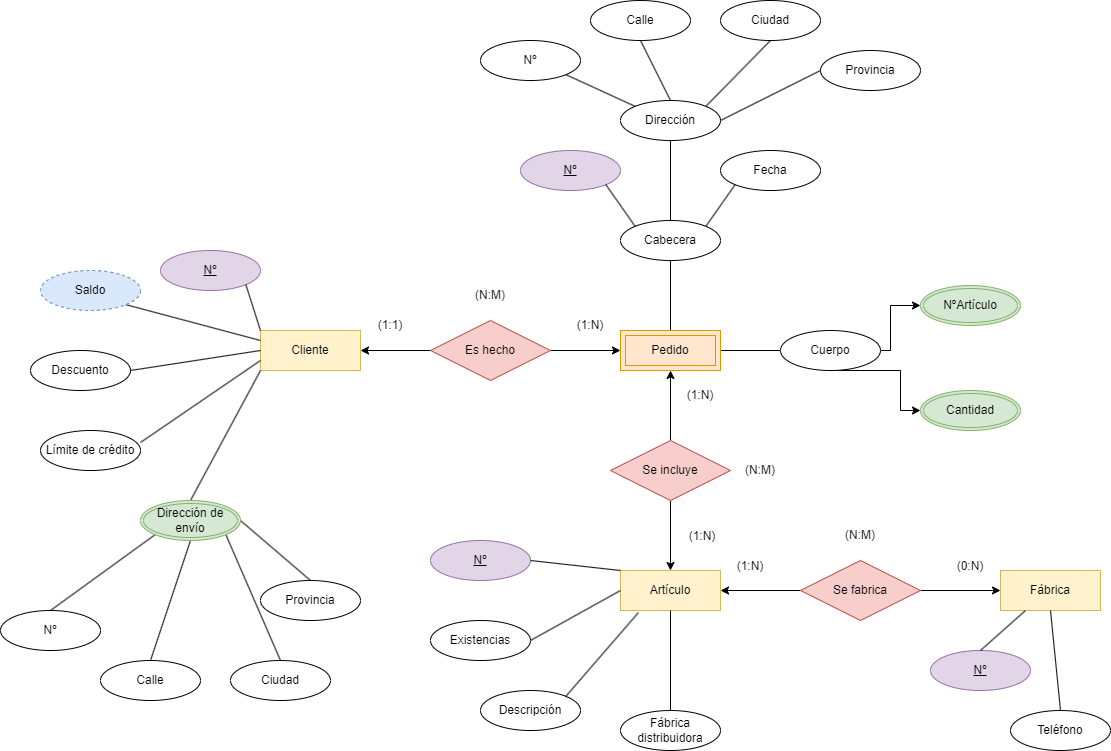

The diagram above was exported from draw.io. Its source (the exported page's mxGraphModel, read from the mxfile embedded in the PNG):
<mxGraphModel dx="1420" dy="2018" grid="1" gridSize="10" guides="1" tooltips="1" connect="1" arrows="1" fold="1" page="1" pageScale="1" pageWidth="827" pageHeight="1169" math="0" shadow="0">
  <root>
    <mxCell id="0" />
    <mxCell id="1" parent="0" />
    <mxCell id="oKQblLMXM6TO_ElP0Y5Z-1" value="Cliente" style="whiteSpace=wrap;html=1;align=center;fillColor=#fff2cc;strokeColor=#d6b656;" parent="1" vertex="1">
      <mxGeometry x="80" y="320" width="100" height="40" as="geometry" />
    </mxCell>
    <mxCell id="oKQblLMXM6TO_ElP0Y5Z-2" value="Artículo" style="whiteSpace=wrap;html=1;align=center;fillColor=#fff2cc;strokeColor=#d6b656;" parent="1" vertex="1">
      <mxGeometry x="440" y="560" width="100" height="40" as="geometry" />
    </mxCell>
    <mxCell id="oKQblLMXM6TO_ElP0Y5Z-4" value="Fábrica" style="whiteSpace=wrap;html=1;align=center;fillColor=#fff2cc;strokeColor=#d6b656;" parent="1" vertex="1">
      <mxGeometry x="820" y="560" width="100" height="40" as="geometry" />
    </mxCell>
    <mxCell id="H07jggP6OhzcCo89xgbF-2" style="edgeStyle=orthogonalEdgeStyle;rounded=0;orthogonalLoop=1;jettySize=auto;html=1;entryX=0;entryY=0.5;entryDx=0;entryDy=0;" parent="1" source="oKQblLMXM6TO_ElP0Y5Z-5" target="H07jggP6OhzcCo89xgbF-1" edge="1">
      <mxGeometry relative="1" as="geometry" />
    </mxCell>
    <mxCell id="H07jggP6OhzcCo89xgbF-3" style="edgeStyle=orthogonalEdgeStyle;rounded=0;orthogonalLoop=1;jettySize=auto;html=1;entryX=1;entryY=0.5;entryDx=0;entryDy=0;" parent="1" source="oKQblLMXM6TO_ElP0Y5Z-5" target="oKQblLMXM6TO_ElP0Y5Z-1" edge="1">
      <mxGeometry relative="1" as="geometry" />
    </mxCell>
    <mxCell id="oKQblLMXM6TO_ElP0Y5Z-5" value="Es hecho" style="shape=rhombus;perimeter=rhombusPerimeter;whiteSpace=wrap;html=1;align=center;fillColor=#f8cecc;strokeColor=#b85450;" parent="1" vertex="1">
      <mxGeometry x="250" y="310" width="120" height="60" as="geometry" />
    </mxCell>
    <mxCell id="H07jggP6OhzcCo89xgbF-6" style="edgeStyle=orthogonalEdgeStyle;rounded=0;orthogonalLoop=1;jettySize=auto;html=1;entryX=0.5;entryY=1;entryDx=0;entryDy=0;" parent="1" source="oKQblLMXM6TO_ElP0Y5Z-6" target="H07jggP6OhzcCo89xgbF-1" edge="1">
      <mxGeometry relative="1" as="geometry" />
    </mxCell>
    <mxCell id="H07jggP6OhzcCo89xgbF-7" style="edgeStyle=orthogonalEdgeStyle;rounded=0;orthogonalLoop=1;jettySize=auto;html=1;entryX=0.5;entryY=0;entryDx=0;entryDy=0;" parent="1" source="oKQblLMXM6TO_ElP0Y5Z-6" target="oKQblLMXM6TO_ElP0Y5Z-2" edge="1">
      <mxGeometry relative="1" as="geometry" />
    </mxCell>
    <mxCell id="oKQblLMXM6TO_ElP0Y5Z-6" value="Se incluye" style="shape=rhombus;perimeter=rhombusPerimeter;whiteSpace=wrap;html=1;align=center;fillColor=#f8cecc;strokeColor=#b85450;" parent="1" vertex="1">
      <mxGeometry x="430" y="430" width="120" height="60" as="geometry" />
    </mxCell>
    <mxCell id="H07jggP6OhzcCo89xgbF-8" style="edgeStyle=orthogonalEdgeStyle;rounded=0;orthogonalLoop=1;jettySize=auto;html=1;entryX=0;entryY=0.5;entryDx=0;entryDy=0;" parent="1" source="oKQblLMXM6TO_ElP0Y5Z-7" target="oKQblLMXM6TO_ElP0Y5Z-4" edge="1">
      <mxGeometry relative="1" as="geometry" />
    </mxCell>
    <mxCell id="H07jggP6OhzcCo89xgbF-9" style="edgeStyle=orthogonalEdgeStyle;rounded=0;orthogonalLoop=1;jettySize=auto;html=1;entryX=1;entryY=0.5;entryDx=0;entryDy=0;" parent="1" source="oKQblLMXM6TO_ElP0Y5Z-7" target="oKQblLMXM6TO_ElP0Y5Z-2" edge="1">
      <mxGeometry relative="1" as="geometry" />
    </mxCell>
    <mxCell id="oKQblLMXM6TO_ElP0Y5Z-7" value="Se fabrica" style="shape=rhombus;perimeter=rhombusPerimeter;whiteSpace=wrap;html=1;align=center;fillColor=#f8cecc;strokeColor=#b85450;" parent="1" vertex="1">
      <mxGeometry x="620" y="550" width="120" height="60" as="geometry" />
    </mxCell>
    <mxCell id="oKQblLMXM6TO_ElP0Y5Z-8" value="Nº" style="ellipse;whiteSpace=wrap;html=1;align=center;fontStyle=4;fillColor=#e1d5e7;strokeColor=#9673a6;" parent="1" vertex="1">
      <mxGeometry x="-20" y="240" width="100" height="40" as="geometry" />
    </mxCell>
    <mxCell id="oKQblLMXM6TO_ElP0Y5Z-12" value="(1:N)" style="text;html=1;strokeColor=none;fillColor=none;align=center;verticalAlign=middle;whiteSpace=wrap;rounded=0;" parent="1" vertex="1">
      <mxGeometry x="380" y="300" width="60" height="30" as="geometry" />
    </mxCell>
    <mxCell id="oKQblLMXM6TO_ElP0Y5Z-14" value="(1:1)" style="text;html=1;strokeColor=none;fillColor=none;align=center;verticalAlign=middle;whiteSpace=wrap;rounded=0;" parent="1" vertex="1">
      <mxGeometry x="180" y="300" width="60" height="30" as="geometry" />
    </mxCell>
    <mxCell id="oKQblLMXM6TO_ElP0Y5Z-15" value="(N:M)" style="text;html=1;strokeColor=none;fillColor=none;align=center;verticalAlign=middle;whiteSpace=wrap;rounded=0;" parent="1" vertex="1">
      <mxGeometry x="280" y="270" width="60" height="30" as="geometry" />
    </mxCell>
    <mxCell id="oKQblLMXM6TO_ElP0Y5Z-20" value="(1:N)" style="text;html=1;strokeColor=none;fillColor=none;align=center;verticalAlign=middle;whiteSpace=wrap;rounded=0;" parent="1" vertex="1">
      <mxGeometry x="492" y="511" width="60" height="30" as="geometry" />
    </mxCell>
    <mxCell id="oKQblLMXM6TO_ElP0Y5Z-21" value="(1:N)" style="text;html=1;strokeColor=none;fillColor=none;align=center;verticalAlign=middle;whiteSpace=wrap;rounded=0;" parent="1" vertex="1">
      <mxGeometry x="490" y="370" width="60" height="30" as="geometry" />
    </mxCell>
    <mxCell id="oKQblLMXM6TO_ElP0Y5Z-22" value="(N:M)" style="text;html=1;strokeColor=none;fillColor=none;align=center;verticalAlign=middle;whiteSpace=wrap;rounded=0;" parent="1" vertex="1">
      <mxGeometry x="550" y="445" width="60" height="30" as="geometry" />
    </mxCell>
    <mxCell id="oKQblLMXM6TO_ElP0Y5Z-24" value="(1:N)" style="text;html=1;strokeColor=none;fillColor=none;align=center;verticalAlign=middle;whiteSpace=wrap;rounded=0;" parent="1" vertex="1">
      <mxGeometry x="540" y="541" width="60" height="30" as="geometry" />
    </mxCell>
    <mxCell id="oKQblLMXM6TO_ElP0Y5Z-25" value="(0:N)" style="text;html=1;strokeColor=none;fillColor=none;align=center;verticalAlign=middle;whiteSpace=wrap;rounded=0;" parent="1" vertex="1">
      <mxGeometry x="760" y="541" width="60" height="30" as="geometry" />
    </mxCell>
    <mxCell id="oKQblLMXM6TO_ElP0Y5Z-26" value="(N:M)" style="text;html=1;strokeColor=none;fillColor=none;align=center;verticalAlign=middle;whiteSpace=wrap;rounded=0;" parent="1" vertex="1">
      <mxGeometry x="650" y="510" width="60" height="30" as="geometry" />
    </mxCell>
    <mxCell id="oKQblLMXM6TO_ElP0Y5Z-27" value="Descuento" style="ellipse;whiteSpace=wrap;html=1;align=center;" parent="1" vertex="1">
      <mxGeometry x="-150" y="340" width="100" height="40" as="geometry" />
    </mxCell>
    <mxCell id="oKQblLMXM6TO_ElP0Y5Z-28" value="Límite de crédito" style="ellipse;whiteSpace=wrap;html=1;align=center;" parent="1" vertex="1">
      <mxGeometry x="-140" y="420" width="100" height="40" as="geometry" />
    </mxCell>
    <mxCell id="oKQblLMXM6TO_ElP0Y5Z-30" value="" style="endArrow=none;html=1;rounded=0;exitX=1;exitY=1;exitDx=0;exitDy=0;entryX=0;entryY=0;entryDx=0;entryDy=0;" parent="1" source="oKQblLMXM6TO_ElP0Y5Z-8" target="oKQblLMXM6TO_ElP0Y5Z-1" edge="1">
      <mxGeometry relative="1" as="geometry">
        <mxPoint x="-80" y="370" as="sourcePoint" />
        <mxPoint x="80" y="370" as="targetPoint" />
      </mxGeometry>
    </mxCell>
    <mxCell id="oKQblLMXM6TO_ElP0Y5Z-31" value="" style="endArrow=none;html=1;rounded=0;exitX=0;exitY=0.25;exitDx=0;exitDy=0;entryX=1;entryY=1;entryDx=0;entryDy=0;" parent="1" source="oKQblLMXM6TO_ElP0Y5Z-1" target="H07jggP6OhzcCo89xgbF-10" edge="1">
      <mxGeometry relative="1" as="geometry">
        <mxPoint x="75.35533905932743" y="284.14213562373106" as="sourcePoint" />
        <mxPoint x="-40" y="290" as="targetPoint" />
      </mxGeometry>
    </mxCell>
    <mxCell id="oKQblLMXM6TO_ElP0Y5Z-32" value="" style="endArrow=none;html=1;rounded=0;exitX=1;exitY=0.5;exitDx=0;exitDy=0;entryX=0;entryY=0.5;entryDx=0;entryDy=0;" parent="1" source="oKQblLMXM6TO_ElP0Y5Z-27" target="oKQblLMXM6TO_ElP0Y5Z-1" edge="1">
      <mxGeometry relative="1" as="geometry">
        <mxPoint x="85.35533905932743" y="294.14213562373106" as="sourcePoint" />
        <mxPoint x="100" y="340" as="targetPoint" />
      </mxGeometry>
    </mxCell>
    <mxCell id="oKQblLMXM6TO_ElP0Y5Z-33" value="" style="endArrow=none;html=1;rounded=0;exitX=1;exitY=0.3;exitDx=0;exitDy=0;entryX=0;entryY=0.75;entryDx=0;entryDy=0;exitPerimeter=0;" parent="1" source="oKQblLMXM6TO_ElP0Y5Z-28" target="oKQblLMXM6TO_ElP0Y5Z-1" edge="1">
      <mxGeometry relative="1" as="geometry">
        <mxPoint x="10" y="390" as="sourcePoint" />
        <mxPoint x="90" y="350" as="targetPoint" />
      </mxGeometry>
    </mxCell>
    <mxCell id="oKQblLMXM6TO_ElP0Y5Z-34" value="" style="endArrow=none;html=1;rounded=0;entryX=0;entryY=1;entryDx=0;entryDy=0;exitX=0.5;exitY=0;exitDx=0;exitDy=0;" parent="1" source="oKQblLMXM6TO_ElP0Y5Z-56" target="oKQblLMXM6TO_ElP0Y5Z-1" edge="1">
      <mxGeometry relative="1" as="geometry">
        <mxPoint x="40" y="480" as="sourcePoint" />
        <mxPoint x="100" y="360" as="targetPoint" />
      </mxGeometry>
    </mxCell>
    <mxCell id="oKQblLMXM6TO_ElP0Y5Z-36" value="Nº" style="ellipse;whiteSpace=wrap;html=1;align=center;fontStyle=4;fillColor=#e1d5e7;strokeColor=#9673a6;" parent="1" vertex="1">
      <mxGeometry x="250" y="530" width="100" height="40" as="geometry" />
    </mxCell>
    <mxCell id="oKQblLMXM6TO_ElP0Y5Z-37" value="Existencias" style="ellipse;whiteSpace=wrap;html=1;align=center;" parent="1" vertex="1">
      <mxGeometry x="250" y="610" width="100" height="40" as="geometry" />
    </mxCell>
    <mxCell id="oKQblLMXM6TO_ElP0Y5Z-38" value="Fábrica distribuidora" style="ellipse;whiteSpace=wrap;html=1;align=center;" parent="1" vertex="1">
      <mxGeometry x="440" y="700" width="100" height="40" as="geometry" />
    </mxCell>
    <mxCell id="oKQblLMXM6TO_ElP0Y5Z-39" value="Descripción" style="ellipse;whiteSpace=wrap;html=1;align=center;" parent="1" vertex="1">
      <mxGeometry x="300" y="680" width="100" height="40" as="geometry" />
    </mxCell>
    <mxCell id="oKQblLMXM6TO_ElP0Y5Z-40" value="" style="endArrow=none;html=1;rounded=0;entryX=1;entryY=0.5;entryDx=0;entryDy=0;exitX=0;exitY=0.5;exitDx=0;exitDy=0;" parent="1" source="oKQblLMXM6TO_ElP0Y5Z-2" target="oKQblLMXM6TO_ElP0Y5Z-37" edge="1">
      <mxGeometry relative="1" as="geometry">
        <mxPoint x="190" y="710" as="sourcePoint" />
        <mxPoint x="190" y="780" as="targetPoint" />
      </mxGeometry>
    </mxCell>
    <mxCell id="oKQblLMXM6TO_ElP0Y5Z-41" value="" style="endArrow=none;html=1;rounded=0;entryX=1;entryY=0.5;entryDx=0;entryDy=0;exitX=0;exitY=0;exitDx=0;exitDy=0;" parent="1" source="oKQblLMXM6TO_ElP0Y5Z-2" target="oKQblLMXM6TO_ElP0Y5Z-36" edge="1">
      <mxGeometry relative="1" as="geometry">
        <mxPoint x="200" y="720" as="sourcePoint" />
        <mxPoint x="200" y="790" as="targetPoint" />
      </mxGeometry>
    </mxCell>
    <mxCell id="oKQblLMXM6TO_ElP0Y5Z-42" value="" style="endArrow=none;html=1;rounded=0;entryX=0.5;entryY=0;entryDx=0;entryDy=0;exitX=0.5;exitY=1;exitDx=0;exitDy=0;" parent="1" source="oKQblLMXM6TO_ElP0Y5Z-2" target="oKQblLMXM6TO_ElP0Y5Z-38" edge="1">
      <mxGeometry relative="1" as="geometry">
        <mxPoint x="450" y="590" as="sourcePoint" />
        <mxPoint x="350" y="660" as="targetPoint" />
      </mxGeometry>
    </mxCell>
    <mxCell id="oKQblLMXM6TO_ElP0Y5Z-43" value="" style="endArrow=none;html=1;rounded=0;entryX=1;entryY=0;entryDx=0;entryDy=0;exitX=0.18;exitY=1.05;exitDx=0;exitDy=0;exitPerimeter=0;" parent="1" source="oKQblLMXM6TO_ElP0Y5Z-2" target="oKQblLMXM6TO_ElP0Y5Z-39" edge="1">
      <mxGeometry relative="1" as="geometry">
        <mxPoint x="460" y="620" as="sourcePoint" />
        <mxPoint x="360" y="670" as="targetPoint" />
      </mxGeometry>
    </mxCell>
    <mxCell id="oKQblLMXM6TO_ElP0Y5Z-44" value="Nº" style="ellipse;whiteSpace=wrap;html=1;align=center;fontStyle=4;fillColor=#e1d5e7;strokeColor=#9673a6;" parent="1" vertex="1">
      <mxGeometry x="750" y="640" width="100" height="40" as="geometry" />
    </mxCell>
    <mxCell id="oKQblLMXM6TO_ElP0Y5Z-45" value="Teléfono" style="ellipse;whiteSpace=wrap;html=1;align=center;" parent="1" vertex="1">
      <mxGeometry x="830" y="700" width="100" height="40" as="geometry" />
    </mxCell>
    <mxCell id="oKQblLMXM6TO_ElP0Y5Z-46" value="" style="endArrow=none;html=1;rounded=0;entryX=0.25;entryY=1;entryDx=0;entryDy=0;exitX=0.5;exitY=0;exitDx=0;exitDy=0;" parent="1" source="oKQblLMXM6TO_ElP0Y5Z-44" target="oKQblLMXM6TO_ElP0Y5Z-4" edge="1">
      <mxGeometry relative="1" as="geometry">
        <mxPoint x="468" y="612" as="sourcePoint" />
        <mxPoint x="395.35533905932743" y="695.8578643762689" as="targetPoint" />
      </mxGeometry>
    </mxCell>
    <mxCell id="oKQblLMXM6TO_ElP0Y5Z-47" value="" style="endArrow=none;html=1;rounded=0;entryX=0.5;entryY=1;entryDx=0;entryDy=0;exitX=0.5;exitY=0;exitDx=0;exitDy=0;" parent="1" source="oKQblLMXM6TO_ElP0Y5Z-45" target="oKQblLMXM6TO_ElP0Y5Z-4" edge="1">
      <mxGeometry relative="1" as="geometry">
        <mxPoint x="810" y="650" as="sourcePoint" />
        <mxPoint x="855" y="610" as="targetPoint" />
      </mxGeometry>
    </mxCell>
    <mxCell id="oKQblLMXM6TO_ElP0Y5Z-48" value="" style="endArrow=none;html=1;rounded=0;entryX=0.5;entryY=0;entryDx=0;entryDy=0;exitX=0;exitY=1;exitDx=0;exitDy=0;" parent="1" source="oKQblLMXM6TO_ElP0Y5Z-56" target="oKQblLMXM6TO_ElP0Y5Z-52" edge="1">
      <mxGeometry relative="1" as="geometry">
        <mxPoint x="-40" y="540" as="sourcePoint" />
        <mxPoint x="-100" y="590" as="targetPoint" />
      </mxGeometry>
    </mxCell>
    <mxCell id="oKQblLMXM6TO_ElP0Y5Z-49" value="Provincia" style="ellipse;whiteSpace=wrap;html=1;align=center;" parent="1" vertex="1">
      <mxGeometry x="80" y="570" width="100" height="40" as="geometry" />
    </mxCell>
    <mxCell id="oKQblLMXM6TO_ElP0Y5Z-50" value="Ciudad" style="ellipse;whiteSpace=wrap;html=1;align=center;" parent="1" vertex="1">
      <mxGeometry x="50" y="650" width="100" height="40" as="geometry" />
    </mxCell>
    <mxCell id="oKQblLMXM6TO_ElP0Y5Z-51" value="Calle" style="ellipse;whiteSpace=wrap;html=1;align=center;" parent="1" vertex="1">
      <mxGeometry x="-80" y="650" width="100" height="40" as="geometry" />
    </mxCell>
    <mxCell id="oKQblLMXM6TO_ElP0Y5Z-52" value="Nº" style="ellipse;whiteSpace=wrap;html=1;align=center;" parent="1" vertex="1">
      <mxGeometry x="-180" y="600" width="100" height="40" as="geometry" />
    </mxCell>
    <mxCell id="oKQblLMXM6TO_ElP0Y5Z-53" value="" style="endArrow=none;html=1;rounded=0;entryX=0.5;entryY=0;entryDx=0;entryDy=0;exitX=0.5;exitY=1;exitDx=0;exitDy=0;" parent="1" source="oKQblLMXM6TO_ElP0Y5Z-56" target="oKQblLMXM6TO_ElP0Y5Z-51" edge="1">
      <mxGeometry relative="1" as="geometry">
        <mxPoint x="10" y="550" as="sourcePoint" />
        <mxPoint x="-120" y="610" as="targetPoint" />
      </mxGeometry>
    </mxCell>
    <mxCell id="oKQblLMXM6TO_ElP0Y5Z-54" value="" style="endArrow=none;html=1;rounded=0;entryX=0.5;entryY=0;entryDx=0;entryDy=0;exitX=1;exitY=0.5;exitDx=0;exitDy=0;" parent="1" source="oKQblLMXM6TO_ElP0Y5Z-56" target="oKQblLMXM6TO_ElP0Y5Z-49" edge="1">
      <mxGeometry relative="1" as="geometry">
        <mxPoint x="70" y="530" as="sourcePoint" />
        <mxPoint x="-110" y="620" as="targetPoint" />
      </mxGeometry>
    </mxCell>
    <mxCell id="oKQblLMXM6TO_ElP0Y5Z-55" value="" style="endArrow=none;html=1;rounded=0;entryX=0.5;entryY=0;entryDx=0;entryDy=0;exitX=1;exitY=1;exitDx=0;exitDy=0;" parent="1" source="oKQblLMXM6TO_ElP0Y5Z-56" target="oKQblLMXM6TO_ElP0Y5Z-50" edge="1">
      <mxGeometry relative="1" as="geometry">
        <mxPoint x="45" y="550" as="sourcePoint" />
        <mxPoint x="-100" y="630" as="targetPoint" />
      </mxGeometry>
    </mxCell>
    <mxCell id="oKQblLMXM6TO_ElP0Y5Z-56" value="Dirección de envío" style="ellipse;shape=doubleEllipse;margin=3;whiteSpace=wrap;html=1;align=center;fillColor=#d5e8d4;strokeColor=#82b366;" parent="1" vertex="1">
      <mxGeometry x="-40" y="490" width="100" height="40" as="geometry" />
    </mxCell>
    <mxCell id="oKQblLMXM6TO_ElP0Y5Z-61" value="" style="endArrow=none;html=1;rounded=0;exitX=0.5;exitY=1;exitDx=0;exitDy=0;entryX=0.5;entryY=0;entryDx=0;entryDy=0;" parent="1" source="oKQblLMXM6TO_ElP0Y5Z-80" target="H07jggP6OhzcCo89xgbF-1" edge="1">
      <mxGeometry relative="1" as="geometry">
        <mxPoint x="510" y="260" as="sourcePoint" />
        <mxPoint x="530" y="300" as="targetPoint" />
      </mxGeometry>
    </mxCell>
    <mxCell id="oKQblLMXM6TO_ElP0Y5Z-63" value="" style="endArrow=none;html=1;rounded=0;exitX=0;exitY=0.5;exitDx=0;exitDy=0;entryX=1;entryY=0.5;entryDx=0;entryDy=0;" parent="1" source="oKQblLMXM6TO_ElP0Y5Z-79" target="H07jggP6OhzcCo89xgbF-1" edge="1">
      <mxGeometry relative="1" as="geometry">
        <mxPoint x="590" y="380" as="sourcePoint" />
        <mxPoint x="560" y="370" as="targetPoint" />
      </mxGeometry>
    </mxCell>
    <mxCell id="oKQblLMXM6TO_ElP0Y5Z-65" value="Dirección" style="ellipse;whiteSpace=wrap;html=1;align=center;" parent="1" vertex="1">
      <mxGeometry x="440" y="90" width="100" height="40" as="geometry" />
    </mxCell>
    <mxCell id="oKQblLMXM6TO_ElP0Y5Z-66" value="Fecha" style="ellipse;whiteSpace=wrap;html=1;align=center;" parent="1" vertex="1">
      <mxGeometry x="540" y="140" width="100" height="40" as="geometry" />
    </mxCell>
    <mxCell id="oKQblLMXM6TO_ElP0Y5Z-67" value="" style="endArrow=none;html=1;rounded=0;exitX=0;exitY=1;exitDx=0;exitDy=0;entryX=1;entryY=0;entryDx=0;entryDy=0;" parent="1" source="oKQblLMXM6TO_ElP0Y5Z-66" target="oKQblLMXM6TO_ElP0Y5Z-80" edge="1">
      <mxGeometry relative="1" as="geometry">
        <mxPoint x="500" y="260" as="sourcePoint" />
        <mxPoint x="540" y="200" as="targetPoint" />
      </mxGeometry>
    </mxCell>
    <mxCell id="oKQblLMXM6TO_ElP0Y5Z-68" value="Nº" style="ellipse;whiteSpace=wrap;html=1;align=center;fontStyle=4;fillColor=#e1d5e7;strokeColor=#9673a6;" parent="1" vertex="1">
      <mxGeometry x="340" y="140" width="100" height="40" as="geometry" />
    </mxCell>
    <mxCell id="oKQblLMXM6TO_ElP0Y5Z-69" value="" style="endArrow=none;html=1;rounded=0;exitX=1;exitY=1;exitDx=0;exitDy=0;entryX=0;entryY=0;entryDx=0;entryDy=0;" parent="1" source="oKQblLMXM6TO_ElP0Y5Z-68" target="oKQblLMXM6TO_ElP0Y5Z-80" edge="1">
      <mxGeometry relative="1" as="geometry">
        <mxPoint x="610" y="210" as="sourcePoint" />
        <mxPoint x="460" y="200" as="targetPoint" />
      </mxGeometry>
    </mxCell>
    <mxCell id="oKQblLMXM6TO_ElP0Y5Z-70" value="" style="endArrow=none;html=1;rounded=0;exitX=0.5;exitY=1;exitDx=0;exitDy=0;entryX=0.5;entryY=0;entryDx=0;entryDy=0;" parent="1" source="oKQblLMXM6TO_ElP0Y5Z-65" target="oKQblLMXM6TO_ElP0Y5Z-80" edge="1">
      <mxGeometry relative="1" as="geometry">
        <mxPoint x="620" y="220" as="sourcePoint" />
        <mxPoint x="500" y="190" as="targetPoint" />
      </mxGeometry>
    </mxCell>
    <mxCell id="H07jggP6OhzcCo89xgbF-4" style="edgeStyle=orthogonalEdgeStyle;rounded=0;orthogonalLoop=1;jettySize=auto;html=1;entryX=0;entryY=0.5;entryDx=0;entryDy=0;" parent="1" source="oKQblLMXM6TO_ElP0Y5Z-79" target="oKQblLMXM6TO_ElP0Y5Z-82" edge="1">
      <mxGeometry relative="1" as="geometry">
        <Array as="points">
          <mxPoint x="720" y="360" />
          <mxPoint x="720" y="400" />
        </Array>
      </mxGeometry>
    </mxCell>
    <mxCell id="H07jggP6OhzcCo89xgbF-5" style="edgeStyle=orthogonalEdgeStyle;rounded=0;orthogonalLoop=1;jettySize=auto;html=1;entryX=0;entryY=0.5;entryDx=0;entryDy=0;" parent="1" source="oKQblLMXM6TO_ElP0Y5Z-79" target="oKQblLMXM6TO_ElP0Y5Z-81" edge="1">
      <mxGeometry relative="1" as="geometry">
        <Array as="points">
          <mxPoint x="710" y="340" />
          <mxPoint x="710" y="295" />
        </Array>
      </mxGeometry>
    </mxCell>
    <mxCell id="oKQblLMXM6TO_ElP0Y5Z-79" value="Cuerpo" style="ellipse;whiteSpace=wrap;html=1;align=center;" parent="1" vertex="1">
      <mxGeometry x="600" y="320" width="100" height="40" as="geometry" />
    </mxCell>
    <mxCell id="oKQblLMXM6TO_ElP0Y5Z-80" value="Cabecera" style="ellipse;whiteSpace=wrap;html=1;align=center;" parent="1" vertex="1">
      <mxGeometry x="440" y="210" width="100" height="40" as="geometry" />
    </mxCell>
    <mxCell id="oKQblLMXM6TO_ElP0Y5Z-81" value="NºArtículo" style="ellipse;shape=doubleEllipse;margin=3;whiteSpace=wrap;html=1;align=center;fillColor=#d5e8d4;strokeColor=#82b366;" parent="1" vertex="1">
      <mxGeometry x="740" y="275" width="100" height="40" as="geometry" />
    </mxCell>
    <mxCell id="oKQblLMXM6TO_ElP0Y5Z-82" value="Cantidad" style="ellipse;shape=doubleEllipse;margin=3;whiteSpace=wrap;html=1;align=center;fillColor=#d5e8d4;strokeColor=#82b366;" parent="1" vertex="1">
      <mxGeometry x="740" y="380" width="100" height="40" as="geometry" />
    </mxCell>
    <mxCell id="H07jggP6OhzcCo89xgbF-1" value="Pedido" style="shape=ext;margin=3;double=1;whiteSpace=wrap;html=1;align=center;fillColor=#ffe6cc;strokeColor=#d79b00;" parent="1" vertex="1">
      <mxGeometry x="440" y="320" width="100" height="40" as="geometry" />
    </mxCell>
    <mxCell id="H07jggP6OhzcCo89xgbF-10" value="Saldo" style="ellipse;whiteSpace=wrap;html=1;align=center;dashed=1;fillColor=#dae8fc;strokeColor=#6c8ebf;" parent="1" vertex="1">
      <mxGeometry x="-140" y="260" width="100" height="40" as="geometry" />
    </mxCell>
    <mxCell id="H07jggP6OhzcCo89xgbF-12" value="Provincia" style="ellipse;whiteSpace=wrap;html=1;align=center;" parent="1" vertex="1">
      <mxGeometry x="640" y="40" width="100" height="40" as="geometry" />
    </mxCell>
    <mxCell id="H07jggP6OhzcCo89xgbF-13" value="Ciudad" style="ellipse;whiteSpace=wrap;html=1;align=center;" parent="1" vertex="1">
      <mxGeometry x="540" y="-10" width="100" height="40" as="geometry" />
    </mxCell>
    <mxCell id="H07jggP6OhzcCo89xgbF-14" value="Calle" style="ellipse;whiteSpace=wrap;html=1;align=center;" parent="1" vertex="1">
      <mxGeometry x="410" y="-10" width="100" height="40" as="geometry" />
    </mxCell>
    <mxCell id="H07jggP6OhzcCo89xgbF-15" value="Nº" style="ellipse;whiteSpace=wrap;html=1;align=center;" parent="1" vertex="1">
      <mxGeometry x="300" y="30" width="100" height="40" as="geometry" />
    </mxCell>
    <mxCell id="H07jggP6OhzcCo89xgbF-16" value="" style="endArrow=none;html=1;rounded=0;exitX=0;exitY=0.5;exitDx=0;exitDy=0;entryX=1;entryY=0.5;entryDx=0;entryDy=0;" parent="1" source="H07jggP6OhzcCo89xgbF-12" target="oKQblLMXM6TO_ElP0Y5Z-65" edge="1">
      <mxGeometry relative="1" as="geometry">
        <mxPoint x="500" y="140" as="sourcePoint" />
        <mxPoint x="500" y="220" as="targetPoint" />
      </mxGeometry>
    </mxCell>
    <mxCell id="H07jggP6OhzcCo89xgbF-17" value="" style="endArrow=none;html=1;rounded=0;exitX=0;exitY=0;exitDx=0;exitDy=0;entryX=1;entryY=1;entryDx=0;entryDy=0;" parent="1" source="oKQblLMXM6TO_ElP0Y5Z-65" target="H07jggP6OhzcCo89xgbF-15" edge="1">
      <mxGeometry relative="1" as="geometry">
        <mxPoint x="650" y="70" as="sourcePoint" />
        <mxPoint x="550" y="120" as="targetPoint" />
      </mxGeometry>
    </mxCell>
    <mxCell id="H07jggP6OhzcCo89xgbF-18" value="" style="endArrow=none;html=1;rounded=0;exitX=0.5;exitY=0;exitDx=0;exitDy=0;entryX=0.5;entryY=1;entryDx=0;entryDy=0;" parent="1" source="oKQblLMXM6TO_ElP0Y5Z-65" target="H07jggP6OhzcCo89xgbF-14" edge="1">
      <mxGeometry relative="1" as="geometry">
        <mxPoint x="500" y="40" as="sourcePoint" />
        <mxPoint x="400" y="90" as="targetPoint" />
      </mxGeometry>
    </mxCell>
    <mxCell id="H07jggP6OhzcCo89xgbF-19" value="" style="endArrow=none;html=1;rounded=0;exitX=0.5;exitY=1;exitDx=0;exitDy=0;entryX=1;entryY=0;entryDx=0;entryDy=0;" parent="1" source="H07jggP6OhzcCo89xgbF-13" target="oKQblLMXM6TO_ElP0Y5Z-65" edge="1">
      <mxGeometry relative="1" as="geometry">
        <mxPoint x="670" y="90" as="sourcePoint" />
        <mxPoint x="570" y="140" as="targetPoint" />
      </mxGeometry>
    </mxCell>
  </root>
</mxGraphModel>